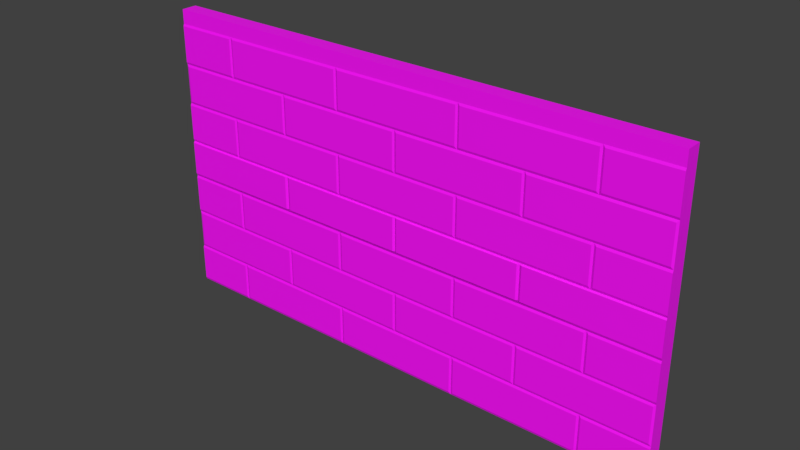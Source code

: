 # Source: Wall.blend  (saved by Blender 2.80.74; exported with 4.5.12 LTS)
import bpy
from mathutils import Matrix  # noqa: F401  (used for matrix-valued properties, if any)

bpy.ops.wm.read_factory_settings(use_empty=True)
scene = bpy.context.scene
scene.name = 'Scene'

# ---- images (referenced by path relative to the original .blend; pixels are not part of the script)
import os
ASSET_DIR = os.environ.get("B2B_ASSET_DIR", "")  # directory of the original .blend (textures are referenced by path, not embedded)
HERE = os.path.dirname(os.path.abspath(__file__))  # packed textures are extracted next to this script under _unpacked/

def load_image(name, relpath, width, height, colorspace="sRGB"):
    """Load a texture the original file referenced (path relative to the .blend, or extracted next to this script)."""
    p = next((c for c in (os.path.join(HERE, relpath), os.path.join(ASSET_DIR, relpath)) if relpath and os.path.exists(c)), "")
    if p:
        img = bpy.data.images.load(p, check_existing=True)
        img.name = name
    else:  # same state as the original file: an image datablock whose file is absent (Cycles renders it pink)
        img = bpy.data.images.new(name, width, height)
        img.source = "FILE"
        img.filepath = "//" + (relpath or name)
    img.colorspace_settings.name = colorspace
    return img
img_file1 = load_image('file1', 'PolygonHeist_Texture.psd', 1024, 1024, 'sRGB')

# ---- materials (node trees are filled in below, after node groups)
mat_lambert24 = bpy.data.materials.new('lambert24')
mat_lambert24.use_transparent_shadow = False
mat_lambert24.diffuse_color = (1.0, 1.0, 1.0, 1.0)
mat_lambert24.roughness = 0.5528

# ---- material node trees
mat_lambert24.use_nodes = True; mat_lambert24.node_tree.nodes.clear()
_N = mat_lambert24.node_tree.nodes; _L = mat_lambert24.node_tree.links
n0 = _N.new('ShaderNodeOutputMaterial'); n0.name = 'Material Output'; n0.location = (300, 300)
n1 = _N.new('ShaderNodeBsdfPrincipled'); n1.name = 'Principled BSDF'; n1.location = (10, 300)
n1.distribution = 'GGX'
n1.subsurface_method = 'BURLEY'
n1.inputs[2].default_value = 0.5528
n1.inputs[3].default_value = 1.45
n1.inputs[27].default_value = (0.0, 0.0, 0.0, 1.0)
n1.inputs[28].default_value = 1.0
n2 = _N.new('ShaderNodeNormalMap'); n2.name = 'Normal Map'; n2.location = (-300, -300)
n2.label = 'Normal/Map'
n2.inputs[0].default_value = 0.35
n3 = _N.new('ShaderNodeTexImage'); n3.name = 'Image Texture'; n3.location = (-300, 600)
n3.image = img_file1
_L.new(n1.outputs[0], n0.inputs[0])
_L.new(n2.outputs[0], n1.inputs[5])
_L.new(n3.outputs[0], n1.inputs[0])
n0.is_active_output = True

# ---- world
world_world = bpy.data.worlds.new('World'); scene.world = world_world
world_world.color = (0.05088, 0.05088, 0.05088)
world_world.use_sun_shadow = False
world_world.sun_shadow_jitter_overblur = 0.0

# ---- meshes
me_mesh = bpy.data.meshes.new('Mesh')
me_mesh.from_pydata([(0.7207, 1.584, 3.124), (825.7, 1.584, 3.124), (825.7, 65.01, 3.124), (0.7207, 65.01, 3.124), (413.2, 65.01, 3.124), (413.2, 1.584, 3.124), (207.0, 65.01, 3.124), (207.0, 1.584, 3.124), (619.5, 1.584, 3.124), (619.5, 65.01, 3.124), (103.8, 65.01, 3.124), (103.8, 1.584, 3.124), (310.1, 1.584, 3.124), (310.1, 65.01, 3.124), (516.3, 65.01, 3.124), (516.3, 1.584, 3.124), (722.6, 1.584, 3.124), (722.6, 65.01, 3.124), (519.6, 61.42, 4.407), (519.6, 5.182, 4.407), (619.5, 5.182, 4.407), (619.5, 61.42, 4.407), (719.3, 5.182, 4.407), (719.3, 61.42, 4.407), (207.0, 61.42, 4.407), (207.0, 5.182, 4.407), (306.8, 5.182, 4.407), (306.8, 61.42, 4.407), (107.1, 61.42, 4.407), (107.1, 5.182, 4.407), (0.7211, 5.182, 4.407), (100.6, 5.182, 4.407), (100.6, 61.42, 4.407), (0.7211, 61.42, 4.407), (313.4, 5.182, 4.407), (313.4, 61.42, 4.407), (413.2, 5.182, 4.407), (413.2, 61.42, 4.407), (513.1, 5.182, 4.407), (513.1, 61.42, 4.407), (725.9, 5.182, 4.407), (725.9, 61.42, 4.407), (825.7, 5.182, 4.407), (825.7, 61.42, 4.407), (0.7211, 453.3, -21.63), (825.7, 453.3, -21.63), (0.7211, 177.9, -21.63), (0.7207, 128.4, 3.124), (825.7, 128.4, 3.124), (825.7, 128.7, -21.63), (0.7207, 114.5, -21.63), (825.7, 65.25, -21.63), (825.7, 191.9, 3.124), (0.7207, 191.9, 3.124), (0.7211, 340.4, -21.63), (825.7, 191.8, -21.63), (413.2, 191.9, 3.124), (413.2, 128.4, 3.124), (207.0, 191.9, 3.124), (207.0, 128.4, 3.124), (619.5, 128.4, 3.124), (619.5, 191.9, 3.124), (103.8, 191.9, 3.124), (103.8, 128.4, 3.124), (310.1, 128.4, 3.124), (310.1, 191.9, 3.124), (516.3, 191.9, 3.124), (516.3, 128.4, 3.124), (722.6, 128.4, 3.124), (722.6, 191.9, 3.124), (519.6, 188.3, 4.407), (519.6, 132.0, 4.407), (619.5, 132.0, 4.407), (619.5, 188.3, 4.407), (719.3, 132.0, 4.407), (719.3, 188.3, 4.407), (207.0, 188.3, 4.407), (207.0, 132.0, 4.407), (306.8, 132.0, 4.407), (306.8, 188.3, 4.407), (107.1, 188.3, 4.407), (107.1, 132.0, 4.407), (0.7211, 132.0, 4.407), (100.6, 132.0, 4.407), (100.6, 188.3, 4.407), (0.7211, 188.3, 4.407), (313.4, 132.0, 4.407), (313.4, 188.3, 4.407), (413.2, 132.0, 4.407), (413.2, 188.3, 4.407), (513.1, 132.0, 4.407), (513.1, 188.3, 4.407), (725.9, 132.0, 4.407), (725.9, 188.3, 4.407), (825.7, 132.0, 4.407), (825.7, 188.3, 4.407), (416.5, 124.8, 4.407), (416.5, 68.61, 4.407), (616.2, 68.61, 4.407), (616.2, 124.8, 4.407), (4.007, 124.8, 4.407), (4.007, 68.61, 4.407), (203.7, 68.61, 4.407), (203.7, 124.8, 4.407), (210.3, 124.8, 4.407), (210.3, 68.61, 4.407), (409.9, 68.61, 4.407), (409.9, 124.8, 4.407), (622.8, 68.61, 4.407), (622.8, 124.8, 4.407), (822.4, 68.61, 4.407), (822.4, 124.8, 4.407), (413.2, 464.1, -21.63), (413.2, 464.1, 3.124), (825.7, 464.1, 3.124), (825.7, 464.1, -21.63), (0.7211, 464.1, -21.63), (0.7207, 464.1, 3.124), (0.7207, 1.584, -21.63), (825.7, 1.584, -21.63), (103.8, 1.584, -21.63), (413.2, 1.584, -21.63), (516.3, 1.584, -21.63), (207.0, 1.584, -21.63), (310.1, 1.584, -21.63), (619.5, 1.584, -21.63), (722.6, 1.584, -21.63), (825.7, 196.2, 4.992), (0.7207, 196.2, 4.992), (825.7, 251.4, 3.124), (0.7207, 251.4, 3.124), (825.7, 248.9, 4.992), (0.7207, 248.9, 4.992), (203.2, 196.2, 4.992), (207.2, 196.2, 3.114), (211.1, 196.2, 4.992), (410.5, 196.2, 4.992), (413.8, 196.2, 3.114), (417.2, 196.2, 4.992), (616.2, 196.2, 4.992), (619.8, 196.2, 3.114), (623.5, 196.2, 4.992), (718.9, 196.2, 4.992), (722.6, 196.2, 4.992), (726.3, 196.2, 4.992), (203.2, 248.9, 4.992), (207.2, 248.9, 3.114), (211.1, 248.9, 4.992), (410.5, 248.9, 4.992), (413.8, 248.9, 3.114), (417.2, 248.9, 4.992), (616.2, 248.9, 4.992), (619.8, 248.9, 3.114), (623.5, 248.9, 4.992), (718.9, 248.9, 4.992), (722.6, 248.9, 4.992), (726.3, 248.9, 4.992), (825.7, 314.9, 3.124), (0.7207, 314.9, 3.124), (413.2, 314.9, 3.124), (413.2, 251.5, 3.124), (207.0, 314.9, 3.124), (207.0, 251.5, 3.124), (619.5, 251.5, 3.124), (619.5, 314.9, 3.124), (103.8, 314.9, 3.124), (103.8, 251.5, 3.124), (310.1, 251.5, 3.124), (310.1, 314.9, 3.124), (516.3, 314.9, 3.124), (516.3, 251.5, 3.124), (722.6, 251.5, 3.124), (722.6, 314.9, 3.124), (519.6, 311.3, 4.407), (519.6, 255.1, 4.407), (619.5, 255.1, 4.407), (619.5, 311.3, 4.407), (719.3, 255.1, 4.407), (719.3, 311.3, 4.407), (207.0, 311.3, 4.407), (207.0, 255.1, 4.407), (306.8, 255.1, 4.407), (306.8, 311.3, 4.407), (107.1, 311.3, 4.407), (107.1, 255.1, 4.407), (0.7211, 255.1, 4.407), (100.6, 255.1, 4.407), (100.6, 311.3, 4.407), (0.7211, 311.3, 4.407), (313.4, 255.1, 4.407), (313.4, 311.3, 4.407), (413.2, 255.1, 4.407), (413.2, 311.3, 4.407), (513.1, 255.1, 4.407), (513.1, 311.3, 4.407), (725.9, 255.1, 4.407), (725.9, 311.3, 4.407), (825.7, 255.1, 4.407), (825.7, 311.3, 4.407), (0.7207, 378.3, 3.124), (825.7, 378.3, 3.124), (825.7, 441.8, 3.124), (0.7207, 441.8, 3.124), (413.2, 441.8, 3.124), (413.2, 378.3, 3.124), (207.0, 441.8, 3.124), (207.0, 378.3, 3.124), (619.5, 378.3, 3.124), (619.5, 441.8, 3.124), (103.8, 441.8, 3.124), (103.8, 378.3, 3.124), (310.1, 378.3, 3.124), (310.1, 441.8, 3.124), (516.3, 441.8, 3.124), (516.3, 378.3, 3.124), (722.6, 378.3, 3.124), (722.6, 441.8, 3.124), (519.6, 438.2, 4.407), (519.6, 381.9, 4.407), (619.5, 381.9, 4.407), (619.5, 438.2, 4.407), (719.3, 381.9, 4.407), (719.3, 438.2, 4.407), (207.0, 438.2, 4.407), (207.0, 381.9, 4.407), (306.8, 381.9, 4.407), (306.8, 438.2, 4.407), (107.1, 438.2, 4.407), (107.1, 381.9, 4.407), (0.7211, 381.9, 4.407), (100.6, 381.9, 4.407), (100.6, 438.2, 4.407), (0.7211, 438.2, 4.407), (313.4, 381.9, 4.407), (313.4, 438.2, 4.407), (413.2, 381.9, 4.407), (413.2, 438.2, 4.407), (513.1, 381.9, 4.407), (513.1, 438.2, 4.407), (725.9, 381.9, 4.407), (725.9, 438.2, 4.407), (825.7, 381.9, 4.407), (825.7, 438.2, 4.407), (416.5, 374.7, 4.407), (416.5, 318.5, 4.407), (616.2, 318.5, 4.407), (616.2, 374.7, 4.407), (4.007, 374.7, 4.407), (4.007, 318.5, 4.407), (203.7, 318.5, 4.407), (203.7, 374.7, 4.407), (210.3, 374.7, 4.407), (210.3, 318.5, 4.407), (409.9, 318.5, 4.407), (409.9, 374.7, 4.407), (622.8, 318.5, 4.407), (622.8, 374.7, 4.407), (822.4, 318.5, 4.407), (822.4, 374.7, 4.407)], [(52, 129)], [(18, 19, 20, 21), (24, 25, 26, 27), (28, 29, 25, 24), (21, 20, 22, 23), (30, 31, 32, 33), (35, 34, 36, 37), (37, 36, 38, 39), (41, 40, 42, 43), (14, 15, 19, 18), (15, 8, 20, 19), (9, 14, 18, 21), (8, 16, 22, 20), (16, 17, 23, 22), (17, 9, 21, 23), (7, 12, 26, 25), (12, 13, 27, 26), (13, 6, 24, 27), (10, 11, 29, 28), (11, 7, 25, 29), (6, 10, 28, 24), (0, 11, 31, 30), (11, 10, 32, 31), (10, 3, 33, 32), (3, 0, 30, 33), (13, 12, 34, 35), (12, 5, 36, 34), (4, 13, 35, 37), (5, 15, 38, 36), (15, 14, 39, 38), (14, 4, 37, 39), (17, 16, 40, 41), (16, 1, 42, 40), (1, 2, 43, 42), (2, 17, 41, 43), (70, 71, 72, 73), (112, 113, 114, 115), (96, 97, 98, 99), (46, 54, 44, 116, 112, 115, 45, 55, 49, 51, 119, 126, 125, 122, 121, 124, 123, 120, 118, 50), (116, 117, 113, 112), (76, 77, 78, 79), (104, 105, 106, 107), (80, 81, 77, 76), (100, 101, 102, 103), (109, 108, 110, 111), (73, 72, 74, 75), (82, 83, 84, 85), (87, 86, 88, 89), (89, 88, 90, 91), (93, 92, 94, 95), (1, 119, 51, 49, 55, 45, 115, 114, 129, 131, 127, 52, 48, 2), (66, 67, 71, 70), (67, 60, 72, 71), (61, 66, 70, 73), (60, 68, 74, 72), (68, 69, 75, 74), (69, 61, 73, 75), (59, 64, 78, 77), (64, 65, 79, 78), (65, 58, 76, 79), (62, 63, 81, 80), (63, 59, 77, 81), (58, 62, 80, 76), (47, 63, 83, 82), (63, 62, 84, 83), (62, 53, 85, 84), (53, 47, 82, 85), (65, 64, 86, 87), (64, 57, 88, 86), (56, 65, 87, 89), (57, 67, 90, 88), (67, 66, 91, 90), (66, 56, 89, 91), (69, 68, 92, 93), (68, 48, 94, 92), (48, 52, 95, 94), (52, 69, 93, 95), (4, 9, 98, 97), (9, 60, 99, 98), (60, 67, 96, 99), (57, 4, 97, 96), (67, 57, 96), (3, 6, 102, 101), (6, 59, 103, 102), (59, 63, 100, 103), (63, 47, 100), (47, 3, 101, 100), (59, 6, 105, 104), (6, 4, 106, 105), (64, 59, 104, 107), (4, 57, 107, 106), (57, 64, 107), (60, 9, 108, 109), (9, 2, 110, 108), (68, 60, 109, 111), (2, 48, 111, 110), (48, 68, 111), (11, 0, 118, 120), (15, 5, 121, 122), (12, 7, 123, 124), (16, 8, 125, 126), (7, 11, 120, 123), (5, 12, 124, 121), (8, 15, 122, 125), (1, 16, 126, 119), (127, 144, 143, 142, 141, 140, 139, 138, 137, 136, 135, 134, 133, 128, 53, 62, 58, 65, 56, 66, 61, 69, 52), (145, 132, 128, 133), (129, 130, 132, 145, 146, 147, 148, 149, 150, 151, 152, 153, 154, 155, 156, 131), (53, 128, 132, 130), (131, 156, 144, 127), (156, 155, 143, 144), (155, 154, 142, 143), (154, 153, 141, 142), (153, 152, 140, 141), (152, 151, 139, 140), (151, 150, 138, 139), (150, 149, 137, 138), (149, 148, 136, 137), (148, 147, 135, 136), (147, 146, 134, 135), (146, 145, 133, 134), (137, 134, 140), (173, 174, 175, 176), (179, 180, 181, 182), (183, 184, 180, 179), (176, 175, 177, 178), (185, 186, 187, 188), (190, 189, 191, 192), (192, 191, 193, 194), (196, 195, 197, 198), (169, 170, 174, 173), (170, 163, 175, 174), (164, 169, 173, 176), (163, 171, 177, 175), (171, 172, 178, 177), (172, 164, 176, 178), (162, 167, 181, 180), (167, 168, 182, 181), (168, 161, 179, 182), (165, 166, 184, 183), (166, 162, 180, 184), (161, 165, 183, 179), (130, 166, 186, 185), (166, 165, 187, 186), (165, 158, 188, 187), (158, 130, 185, 188), (168, 167, 189, 190), (167, 160, 191, 189), (159, 168, 190, 192), (160, 170, 193, 191), (170, 169, 194, 193), (169, 159, 192, 194), (172, 171, 195, 196), (171, 129, 197, 195), (129, 157, 198, 197), (157, 172, 196, 198), (217, 218, 219, 220), (243, 244, 245, 246), (223, 224, 225, 226), (251, 252, 253, 254), (227, 228, 224, 223), (247, 248, 249, 250), (256, 255, 257, 258), (220, 219, 221, 222), (229, 230, 231, 232), (234, 233, 235, 236), (236, 235, 237, 238), (240, 239, 241, 242), (213, 214, 218, 217), (214, 207, 219, 218), (208, 213, 217, 220), (207, 215, 221, 219), (215, 216, 222, 221), (216, 208, 220, 222), (206, 211, 225, 224), (211, 212, 226, 225), (212, 205, 223, 226), (209, 210, 228, 227), (210, 206, 224, 228), (205, 209, 227, 223), (199, 210, 230, 229), (210, 209, 231, 230), (209, 202, 232, 231), (202, 199, 229, 232), (212, 211, 233, 234), (211, 204, 235, 233), (203, 212, 234, 236), (204, 214, 237, 235), (214, 213, 238, 237), (213, 203, 236, 238), (216, 215, 239, 240), (215, 200, 241, 239), (200, 201, 242, 241), (201, 216, 240, 242), (159, 164, 245, 244), (164, 207, 246, 245), (207, 214, 243, 246), (204, 159, 244, 243), (214, 204, 243), (158, 161, 249, 248), (161, 206, 250, 249), (206, 210, 247, 250), (210, 199, 247), (199, 158, 248, 247), (206, 161, 252, 251), (161, 159, 253, 252), (211, 206, 251, 254), (159, 204, 254, 253), (204, 211, 254), (207, 164, 255, 256), (164, 157, 257, 255), (215, 207, 256, 258), (157, 200, 258, 257), (200, 215, 258), (0, 3, 47, 53, 130, 158, 199, 202, 117, 116, 44, 54, 46, 50, 118), (114, 113, 117, 202, 209, 205, 212, 203, 213, 208, 216, 201, 129)])
_k = set([(0, 3), (0, 11), (0, 30), (0, 118), (1, 2), (1, 16), (1, 42), (1, 119), (2, 9), (2, 17), (2, 43), (2, 48), (2, 110), (3, 6), (3, 10), (3, 33), (3, 47), (3, 101), (4, 6), (4, 9), (4, 13), (4, 14), (4, 37), (4, 57), (4, 97), (4, 106), (5, 12), (5, 15), (5, 36), (5, 121), (6, 10), (6, 13), (6, 24), (6, 59), (6, 102), (6, 105), (7, 11), (7, 12), (7, 25), (7, 123), (8, 15), (8, 16), (8, 20), (8, 125), (9, 14), (9, 17), (9, 21), (9, 60), (9, 98), (9, 108), (10, 11), (10, 28), (10, 32), (11, 29), (11, 31), (11, 120), (12, 13), (12, 26), (12, 34), (12, 124), (13, 27), (13, 35), (14, 15), (14, 18), (14, 39), (15, 19), (15, 38), (15, 122), (16, 17), (16, 22), (16, 40), (16, 126), (17, 23), (17, 41), (18, 19), (18, 21), (19, 20), (20, 21), (20, 22), (21, 23), (22, 23), (24, 25), (24, 27), (24, 28), (25, 26), (25, 29), (26, 27), (28, 29), (30, 31), (30, 33), (31, 32), (32, 33), (34, 35), (34, 36), (35, 37), (36, 37), (36, 38), (37, 39), (38, 39), (40, 41), (40, 42), (41, 43), (42, 43), (44, 54), (44, 116), (45, 55), (45, 115), (46, 50), (46, 54), (47, 53), (47, 63), (47, 82), (47, 100), (48, 52), (48, 68), (48, 94), (48, 111), (49, 51), (49, 55), (50, 118), (51, 119), (52, 69), (52, 95), (52, 127), (53, 62), (53, 85), (53, 128), (56, 65), (56, 66), (56, 89), (57, 64), (57, 67), (57, 88), (57, 96), (57, 107), (58, 62), (58, 65), (58, 76), (59, 63), (59, 64), (59, 77), (59, 103), (59, 104), (60, 67), (60, 68), (60, 72), (60, 99), (60, 109), (61, 66), (61, 69), (61, 73), (62, 63), (62, 80), (62, 84), (63, 81), (63, 83), (63, 100), (64, 65), (64, 78), (64, 86), (64, 107), (65, 79), (65, 87), (66, 67), (66, 70), (66, 91), (67, 71), (67, 90), (67, 96), (68, 69), (68, 74), (68, 92), (68, 111), (69, 75), (69, 93), (70, 71), (70, 73), (71, 72), (72, 73), (72, 74), (73, 75), (74, 75), (76, 77), (76, 79), (76, 80), (77, 78), (77, 81), (78, 79), (80, 81), (82, 83), (82, 85), (83, 84), (84, 85), (86, 87), (86, 88), (87, 89), (88, 89), (88, 90), (89, 91), (90, 91), (92, 93), (92, 94), (93, 95), (94, 95), (96, 97), (96, 99), (97, 98), (98, 99), (100, 101), (100, 103), (101, 102), (102, 103), (104, 105), (104, 107), (105, 106), (106, 107), (108, 109), (108, 110), (109, 111), (110, 111), (112, 113), (112, 115), (112, 116), (113, 114), (113, 117), (114, 115), (114, 129), (116, 117), (118, 120), (119, 126), (120, 123), (121, 122), (121, 124), (122, 125), (123, 124), (125, 126), (127, 131), (127, 144), (128, 132), (128, 133), (129, 130), (129, 131), (129, 157), (129, 171), (129, 197), (130, 132), (130, 158), (130, 166), (130, 185), (131, 156), (132, 145), (133, 134), (133, 145), (134, 135), (134, 137), (134, 140), (134, 146), (135, 136), (135, 147), (136, 137), (136, 148), (137, 138), (137, 140), (137, 149), (138, 139), (138, 150), (139, 140), (139, 151), (140, 141), (140, 152), (141, 142), (141, 153), (142, 143), (142, 154), (143, 144), (143, 155), (144, 156), (145, 146), (146, 147), (147, 148), (148, 149), (149, 150), (150, 151), (151, 152), (152, 153), (153, 154), (154, 155), (155, 156), (157, 164), (157, 172), (157, 198), (157, 200), (157, 257), (158, 161), (158, 165), (158, 188), (158, 199), (158, 248), (159, 161), (159, 164), (159, 168), (159, 169), (159, 192), (159, 204), (159, 244), (159, 253), (160, 167), (160, 170), (160, 191), (161, 165), (161, 168), (161, 179), (161, 206), (161, 249), (161, 252), (162, 166), (162, 167), (162, 180), (163, 170), (163, 171), (163, 175), (164, 169), (164, 172), (164, 176), (164, 207), (164, 245), (164, 255), (165, 166), (165, 183), (165, 187), (166, 184), (166, 186), (167, 168), (167, 181), (167, 189), (168, 182), (168, 190), (169, 170), (169, 173), (169, 194), (170, 174), (170, 193), (171, 172), (171, 177), (171, 195), (172, 178), (172, 196), (173, 174), (173, 176), (174, 175), (175, 176), (175, 177), (176, 178), (177, 178), (179, 180), (179, 182), (179, 183), (180, 181), (180, 184), (181, 182), (183, 184), (185, 186), (185, 188), (186, 187), (187, 188), (189, 190), (189, 191), (190, 192), (191, 192), (191, 193), (192, 194), (193, 194), (195, 196), (195, 197), (196, 198), (197, 198), (199, 202), (199, 210), (199, 229), (199, 247), (200, 201), (200, 215), (200, 241), (200, 258), (201, 216), (201, 242), (202, 209), (202, 232), (203, 212), (203, 213), (203, 236), (204, 211), (204, 214), (204, 235), (204, 243), (204, 254), (205, 209), (205, 212), (205, 223), (206, 210), (206, 211), (206, 224), (206, 250), (206, 251), (207, 214), (207, 215), (207, 219), (207, 246), (207, 256), (208, 213), (208, 216), (208, 220), (209, 210), (209, 227), (209, 231), (210, 228), (210, 230), (210, 247), (211, 212), (211, 225), (211, 233), (211, 254), (212, 226), (212, 234), (213, 214), (213, 217), (213, 238), (214, 218), (214, 237), (214, 243), (215, 216), (215, 221), (215, 239), (215, 258), (216, 222), (216, 240), (217, 218), (217, 220), (218, 219), (219, 220), (219, 221), (220, 222), (221, 222), (223, 224), (223, 226), (223, 227), (224, 225), (224, 228), (225, 226), (227, 228), (229, 230), (229, 232), (230, 231), (231, 232), (233, 234), (233, 235), (234, 236), (235, 236), (235, 237), (236, 238), (237, 238), (239, 240), (239, 241), (240, 242), (241, 242), (243, 244), (243, 246), (244, 245), (245, 246), (247, 248), (247, 250), (248, 249), (249, 250), (251, 252), (251, 254), (252, 253), (253, 254), (255, 256), (255, 257), (256, 258), (257, 258)])
me_mesh.attributes.new('sharp_edge', 'BOOLEAN', 'EDGE').data.foreach_set('value', [ (min(e.vertices), max(e.vertices)) in _k for e in me_mesh.edges])
_uv = me_mesh.uv_layers.new(name='map1')
_uv.uv.foreach_set('vector', [0.4682, 0.7604, 0.5117, 0.7606, 0.5125, 0.8387, 0.4674, 0.8388, 0.4674, 0.5149, 0.5125, 0.5148, 0.5117, 0.5931, 0.4682, 0.593, 0.4682, 0.4366, 0.5117, 0.4367, 0.5125, 0.5148, 0.4674, 0.5149, 0.4674, 0.8388, 0.5125, 0.8387, 0.5117, 0.917, 0.4682, 0.9169, 0.5094, 0.3585, 0.5117, 0.4312, 0.4682, 0.4311, 0.4708, 0.3589, 0.4682, 0.5985, 0.5117, 0.5986, 0.5125, 0.6767, 0.4674, 0.6768, 0.4674, 0.6768, 0.5125, 0.6767, 0.5117, 0.755, 0.4682, 0.755, 0.4682, 0.9223, 0.5117, 0.9225, 0.509, 0.9952, 0.4705, 0.9946, 0.4652, 0.7577, 0.5146, 0.7578, 0.5117, 0.7606, 0.4682, 0.7604, 0.5146, 0.7578, 0.5155, 0.8387, 0.5125, 0.8387, 0.5117, 0.7606, 0.4644, 0.8388, 0.4652, 0.7577, 0.4682, 0.7604, 0.4674, 0.8388, 0.5155, 0.8387, 0.5146, 0.9197, 0.5117, 0.917, 0.5125, 0.8387, 0.5146, 0.9197, 0.4653, 0.9196, 0.4682, 0.9169, 0.5117, 0.917, 0.4653, 0.9196, 0.4644, 0.8388, 0.4674, 0.8388, 0.4682, 0.9169, 0.5155, 0.5148, 0.5146, 0.5959, 0.5117, 0.5931, 0.5125, 0.5148, 0.5146, 0.5959, 0.4652, 0.5957, 0.4682, 0.593, 0.5117, 0.5931, 0.4652, 0.5957, 0.4644, 0.5149, 0.4674, 0.5149, 0.4682, 0.593, 0.4653, 0.4338, 0.5146, 0.4339, 0.5117, 0.4367, 0.4682, 0.4366, 0.5146, 0.4339, 0.5155, 0.5148, 0.5125, 0.5148, 0.5117, 0.4367, 0.4644, 0.5149, 0.4653, 0.4338, 0.4682, 0.4366, 0.4674, 0.5149, 0.5122, 0.3575, 0.5146, 0.4339, 0.5117, 0.4312, 0.5094, 0.3585, 0.5146, 0.4339, 0.4653, 0.4338, 0.4682, 0.4311, 0.5117, 0.4312, 0.4653, 0.4338, 0.4681, 0.3581, 0.4708, 0.3589, 0.4682, 0.4311, 0.4681, 0.3581, 0.5122, 0.3575, 0.5094, 0.3585, 0.4708, 0.3589, 0.4652, 0.5957, 0.5146, 0.5959, 0.5117, 0.5986, 0.4682, 0.5985, 0.5146, 0.5959, 0.5155, 0.6767, 0.5125, 0.6767, 0.5117, 0.5986, 0.4644, 0.6768, 0.4652, 0.5957, 0.4682, 0.5985, 0.4674, 0.6768, 0.5155, 0.6767, 0.5146, 0.7578, 0.5117, 0.755, 0.5125, 0.6767, 0.5146, 0.7578, 0.4652, 0.7577, 0.4682, 0.755, 0.5117, 0.755, 0.4652, 0.7577, 0.4644, 0.6768, 0.4674, 0.6768, 0.4682, 0.755, 0.4653, 0.9196, 0.5146, 0.9197, 0.5117, 0.9225, 0.4682, 0.9223, 0.5146, 0.9197, 0.5118, 0.9962, 0.509, 0.9952, 0.5117, 0.9225, 0.5118, 0.9962, 0.4677, 0.9954, 0.4705, 0.9946, 0.509, 0.9952, 0.4677, 0.9954, 0.4653, 0.9196, 0.4682, 0.9223, 0.4705, 0.9946, 0.2432, 0.3855, 0.2864, 0.3915, 0.2761, 0.4685, 0.2325, 0.4611, 0.6023, 0.6758, 0.6214, 0.6758, 0.6214, 0.9941, 0.6023, 0.9941, 0.3029, 0.3129, 0.3465, 0.3177, 0.3252, 0.4741, 0.2823, 0.4668, 0.9998, 0.1363, 0.9998, 0.2616, 0.9998, 0.3488, 0.9998, 0.3571, 0.6815, 0.3571, 0.3632, 0.3571, 0.3632, 0.3488, 0.3632, 0.147, 0.3632, 0.09828, 0.3632, 0.04933, 0.3632, 0.0002056, 0.4428, 0.0002056, 0.5223, 0.0002056, 0.6019, 0.0002055, 0.6815, 0.0002055, 0.7611, 0.0002055, 0.8406, 0.0002055, 0.9202, 0.0002055, 0.9998, 0.0002055, 0.9998, 0.08735, 0.6023, 0.3575, 0.6214, 0.3575, 0.6214, 0.6758, 0.6023, 0.6758, 0.2687, 0.1492, 0.3109, 0.1518, 0.3044, 0.2275, 0.2619, 0.2236, 0.3165, 0.1547, 0.3587, 0.1568, 0.3471, 0.3122, 0.3035, 0.3075, 0.2712, 0.0761, 0.3118, 0.07717, 0.3109, 0.1518, 0.2687, 0.1492, 0.3182, 0.00301, 0.3599, 0.00343, 0.359, 0.1515, 0.3167, 0.1494, 0.2814, 0.4722, 0.3244, 0.4795, 0.2933, 0.6302, 0.2508, 0.6214, 0.2325, 0.4611, 0.2761, 0.4685, 0.2606, 0.5446, 0.2199, 0.5368, 0.3127, 0.001292, 0.312, 0.07214, 0.2713, 0.071, 0.2737, 0.001149, 0.2615, 0.2289, 0.304, 0.2327, 0.2974, 0.3095, 0.2546, 0.3048, 0.2546, 0.3048, 0.2974, 0.3095, 0.2871, 0.3861, 0.244, 0.3801, 0.2189, 0.5419, 0.2596, 0.5497, 0.2448, 0.6219, 0.2045, 0.6131, 0.7727, 0.7853, 0.7514, 0.7865, 0.7483, 0.7317, 0.7452, 0.6771, 0.7421, 0.6228, 0.7522, 0.4251, 0.7526, 0.417, 0.7713, 0.4179, 0.7631, 0.5787, 0.7641, 0.5809, 0.7641, 0.6179, 0.7634, 0.6216, 0.7665, 0.6761, 0.7696, 0.7307, 0.2407, 0.3824, 0.2896, 0.3892, 0.2864, 0.3915, 0.2432, 0.3855, 0.2896, 0.3892, 0.279, 0.469, 0.2761, 0.4685, 0.2864, 0.3915, 0.2296, 0.4607, 0.2407, 0.3824, 0.2432, 0.3855, 0.2325, 0.4611, 0.279, 0.469, 0.2629, 0.5477, 0.2606, 0.5446, 0.2761, 0.4685, 0.2629, 0.5477, 0.2167, 0.5388, 0.2199, 0.5368, 0.2606, 0.5446, 0.2167, 0.5388, 0.2296, 0.4607, 0.2325, 0.4611, 0.2199, 0.5368, 0.3138, 0.1519, 0.3071, 0.2303, 0.3044, 0.2275, 0.3109, 0.1518, 0.3071, 0.2303, 0.2589, 0.226, 0.2619, 0.2236, 0.3044, 0.2275, 0.2589, 0.226, 0.2658, 0.149, 0.2687, 0.1492, 0.2619, 0.2236, 0.2685, 0.07347, 0.3146, 0.07472, 0.3118, 0.07717, 0.2712, 0.0761, 0.3146, 0.07472, 0.3138, 0.1519, 0.3109, 0.1518, 0.3118, 0.07717, 0.2658, 0.149, 0.2685, 0.07347, 0.2712, 0.0761, 0.2687, 0.1492, 0.3155, 0.0004096, 0.3146, 0.07472, 0.312, 0.07214, 0.3127, 0.001292, 0.3146, 0.07472, 0.2685, 0.07347, 0.2713, 0.071, 0.312, 0.07214, 0.2685, 0.07347, 0.2709, 0.0002055, 0.2737, 0.001149, 0.2713, 0.071, 0.2709, 0.0002055, 0.3155, 0.0004096, 0.3127, 0.001292, 0.2737, 0.001149, 0.2589, 0.226, 0.3071, 0.2303, 0.304, 0.2327, 0.2615, 0.2289, 0.3071, 0.2303, 0.3003, 0.3099, 0.2974, 0.3095, 0.304, 0.2327, 0.2517, 0.3045, 0.2589, 0.226, 0.2615, 0.2289, 0.2546, 0.3048, 0.3003, 0.3099, 0.2896, 0.3892, 0.2871, 0.3861, 0.2974, 0.3095, 0.2896, 0.3892, 0.2407, 0.3824, 0.244, 0.3801, 0.2871, 0.3861, 0.2407, 0.3824, 0.2517, 0.3045, 0.2546, 0.3048, 0.244, 0.3801, 0.2167, 0.5388, 0.2629, 0.5477, 0.2596, 0.5497, 0.2189, 0.5419, 0.2629, 0.5477, 0.2474, 0.6235, 0.2448, 0.6219, 0.2596, 0.5497, 0.2474, 0.6235, 0.2015, 0.6135, 0.2045, 0.6131, 0.2448, 0.6219, 0.2015, 0.6135, 0.2167, 0.5388, 0.2189, 0.5419, 0.2045, 0.6131, 0.3499, 0.3153, 0.3278, 0.4773, 0.3252, 0.4741, 0.3465, 0.3177, 0.3278, 0.4773, 0.279, 0.469, 0.2823, 0.4668, 0.3252, 0.4741, 0.279, 0.469, 0.2896, 0.3892, 0.3029, 0.3129, 0.2823, 0.4668, 0.3003, 0.3099, 0.3499, 0.3153, 0.3465, 0.3177, 0.3029, 0.3129, 0.2896, 0.3892, 0.3003, 0.3099, 0.3029, 0.3129, 0.3628, 0.0008127, 0.3619, 0.1543, 0.359, 0.1515, 0.3599, 0.00343, 0.3619, 0.1543, 0.3138, 0.1519, 0.3167, 0.1494, 0.359, 0.1515, 0.3138, 0.1519, 0.3146, 0.07472, 0.3182, 0.00301, 0.3167, 0.1494, 0.3146, 0.07472, 0.3155, 0.0004096, 0.3182, 0.00301, 0.3155, 0.0004096, 0.3628, 0.0008127, 0.3599, 0.00343, 0.3182, 0.00301, 0.3138, 0.1519, 0.3619, 0.1543, 0.3587, 0.1568, 0.3165, 0.1547, 0.3619, 0.1543, 0.3499, 0.3153, 0.3471, 0.3122, 0.3587, 0.1568, 0.3071, 0.2303, 0.3138, 0.1519, 0.3165, 0.1547, 0.3035, 0.3075, 0.3499, 0.3153, 0.3003, 0.3099, 0.3035, 0.3075, 0.3471, 0.3122, 0.3003, 0.3099, 0.3071, 0.2303, 0.3035, 0.3075, 0.279, 0.469, 0.3278, 0.4773, 0.3244, 0.4795, 0.2814, 0.4722, 0.3278, 0.4773, 0.2957, 0.6335, 0.2933, 0.6302, 0.3244, 0.4795, 0.2629, 0.5477, 0.279, 0.469, 0.2814, 0.4722, 0.2508, 0.6214, 0.2957, 0.6335, 0.2474, 0.6235, 0.2508, 0.6214, 0.2933, 0.6302, 0.2474, 0.6235, 0.2629, 0.5477, 0.2508, 0.6214, 0.6409, 0.9145, 0.6409, 0.9941, 0.6218, 0.9941, 0.6218, 0.9145, 0.6409, 0.5962, 0.6409, 0.6758, 0.6218, 0.6758, 0.6218, 0.5962, 0.6409, 0.7554, 0.6409, 0.835, 0.6218, 0.835, 0.6218, 0.7554, 0.6409, 0.4371, 0.6409, 0.5166, 0.6218, 0.5166, 0.6218, 0.4371, 0.6409, 0.835, 0.6409, 0.9145, 0.6218, 0.9145, 0.6218, 0.835, 0.6409, 0.6758, 0.6409, 0.7554, 0.6218, 0.7554, 0.6218, 0.6758, 0.6409, 0.5166, 0.6409, 0.5962, 0.6218, 0.5962, 0.6218, 0.5166, 0.6409, 0.3575, 0.6409, 0.4371, 0.6218, 0.4371, 0.6218, 0.3575, 0.1981, 0.612, 0.2126, 0.541, 0.213, 0.5382, 0.2135, 0.5354, 0.2255, 0.4635, 0.226, 0.4604, 0.2264, 0.4571, 0.2476, 0.3076, 0.2479, 0.3046, 0.2482, 0.3013, 0.262, 0.1523, 0.2622, 0.149, 0.2624, 0.1454, 0.2676, 0.001561, 0.2709, 0.0002055, 0.2685, 0.07347, 0.2658, 0.149, 0.2589, 0.226, 0.2517, 0.3045, 0.2407, 0.3824, 0.2296, 0.4607, 0.2167, 0.5388, 0.2015, 0.6135, 0.2192, 0.1411, 0.2309, 0.002462, 0.2676, 0.001561, 0.2624, 0.1454, 0.1598, 0.6036, 0.2284, 0.001097, 0.2309, 0.002462, 0.2192, 0.1411, 0.217, 0.1451, 0.2183, 0.1495, 0.2024, 0.2952, 0.1998, 0.2989, 0.2015, 0.3033, 0.1841, 0.4503, 0.182, 0.4538, 0.1829, 0.4576, 0.1723, 0.5292, 0.1719, 0.5323, 0.1715, 0.5353, 0.1622, 0.6031, 0.2709, 0.0002055, 0.2676, 0.001561, 0.2309, 0.002462, 0.2284, 0.001097, 0.1622, 0.6031, 0.1715, 0.5353, 0.2126, 0.541, 0.1981, 0.612, 0.1715, 0.5353, 0.1719, 0.5323, 0.213, 0.5382, 0.2126, 0.541, 0.1719, 0.5323, 0.1723, 0.5292, 0.2135, 0.5354, 0.213, 0.5382, 0.1723, 0.5292, 0.1829, 0.4576, 0.2255, 0.4635, 0.2135, 0.5354, 0.1829, 0.4576, 0.182, 0.4538, 0.226, 0.4604, 0.2255, 0.4635, 0.182, 0.4538, 0.1841, 0.4503, 0.2264, 0.4571, 0.226, 0.4604, 0.1841, 0.4503, 0.2015, 0.3033, 0.2476, 0.3076, 0.2264, 0.4571, 0.2015, 0.3033, 0.1998, 0.2989, 0.2479, 0.3046, 0.2476, 0.3076, 0.1998, 0.2989, 0.2024, 0.2952, 0.2482, 0.3013, 0.2479, 0.3046, 0.2024, 0.2952, 0.2183, 0.1495, 0.262, 0.1523, 0.2482, 0.3013, 0.2183, 0.1495, 0.217, 0.1451, 0.2622, 0.149, 0.262, 0.1523, 0.217, 0.1451, 0.2192, 0.1411, 0.2624, 0.1454, 0.2622, 0.149, 0.6609, 0.5162, 0.6623, 0.3575, 0.6623, 0.6749, 0.5198, 0.7603, 0.5632, 0.7605, 0.5641, 0.8386, 0.519, 0.8387, 0.519, 0.5148, 0.5641, 0.5147, 0.5632, 0.593, 0.5198, 0.5929, 0.5198, 0.4365, 0.5633, 0.4366, 0.5641, 0.5147, 0.519, 0.5148, 0.519, 0.8387, 0.5641, 0.8386, 0.5633, 0.9169, 0.5198, 0.9168, 0.5612, 0.3584, 0.5633, 0.4312, 0.5198, 0.4311, 0.5226, 0.3588, 0.5198, 0.5984, 0.5632, 0.5986, 0.5641, 0.6767, 0.519, 0.6767, 0.519, 0.6767, 0.5641, 0.6767, 0.5632, 0.7549, 0.5198, 0.7549, 0.5198, 0.9222, 0.5633, 0.9223, 0.5608, 0.9951, 0.5223, 0.9945, 0.5168, 0.7576, 0.5662, 0.7577, 0.5632, 0.7605, 0.5198, 0.7603, 0.5662, 0.7577, 0.5671, 0.8386, 0.5641, 0.8386, 0.5632, 0.7605, 0.516, 0.8387, 0.5168, 0.7576, 0.5198, 0.7603, 0.519, 0.8387, 0.5671, 0.8386, 0.5662, 0.9196, 0.5633, 0.9169, 0.5641, 0.8386, 0.5662, 0.9196, 0.5169, 0.9195, 0.5198, 0.9168, 0.5633, 0.9169, 0.5169, 0.9195, 0.516, 0.8387, 0.519, 0.8387, 0.5198, 0.9168, 0.5671, 0.5147, 0.5662, 0.5958, 0.5632, 0.593, 0.5641, 0.5147, 0.5662, 0.5958, 0.5168, 0.5957, 0.5198, 0.5929, 0.5632, 0.593, 0.5168, 0.5957, 0.516, 0.5148, 0.519, 0.5148, 0.5198, 0.5929, 0.5169, 0.4338, 0.5662, 0.4339, 0.5633, 0.4366, 0.5198, 0.4365, 0.5662, 0.4339, 0.5671, 0.5147, 0.5641, 0.5147, 0.5633, 0.4366, 0.516, 0.5148, 0.5169, 0.4338, 0.5198, 0.4365, 0.519, 0.5148, 0.564, 0.3575, 0.5662, 0.4339, 0.5633, 0.4312, 0.5612, 0.3584, 0.5662, 0.4339, 0.5169, 0.4338, 0.5198, 0.4311, 0.5633, 0.4312, 0.5169, 0.4338, 0.5198, 0.3579, 0.5226, 0.3588, 0.5198, 0.4311, 0.5198, 0.3579, 0.564, 0.3575, 0.5612, 0.3584, 0.5226, 0.3588, 0.5168, 0.5957, 0.5662, 0.5958, 0.5632, 0.5986, 0.5198, 0.5984, 0.5662, 0.5958, 0.5671, 0.6767, 0.5641, 0.6767, 0.5632, 0.5986, 0.516, 0.6767, 0.5168, 0.5957, 0.5198, 0.5984, 0.519, 0.6767, 0.5671, 0.6767, 0.5662, 0.7577, 0.5632, 0.7549, 0.5641, 0.6767, 0.5662, 0.7577, 0.5168, 0.7576, 0.5198, 0.7549, 0.5632, 0.7549, 0.5168, 0.7576, 0.516, 0.6767, 0.519, 0.6767, 0.5198, 0.7549, 0.5169, 0.9195, 0.5662, 0.9196, 0.5633, 0.9223, 0.5198, 0.9222, 0.5662, 0.9196, 0.5637, 0.996, 0.5608, 0.9951, 0.5633, 0.9223, 0.5637, 0.996, 0.5195, 0.9954, 0.5223, 0.9945, 0.5608, 0.9951, 0.5195, 0.9954, 0.5169, 0.9195, 0.5198, 0.9222, 0.5223, 0.9945, 0.4594, 0.5947, 0.416, 0.5946, 0.416, 0.5167, 0.4609, 0.5166, 0.4101, 0.6751, 0.3662, 0.6751, 0.3662, 0.5194, 0.41, 0.5195, 0.4609, 0.8386, 0.4162, 0.8387, 0.4162, 0.7609, 0.4594, 0.761, 0.4103, 0.8359, 0.3667, 0.836, 0.3662, 0.6806, 0.4101, 0.6806, 0.4598, 0.9168, 0.4165, 0.9161, 0.4162, 0.8387, 0.4609, 0.8386, 0.4112, 0.9933, 0.3683, 0.9936, 0.3668, 0.8415, 0.4102, 0.8413, 0.41, 0.514, 0.3663, 0.5139, 0.3673, 0.3606, 0.4107, 0.3609, 0.4609, 0.5166, 0.416, 0.5167, 0.4161, 0.4388, 0.4598, 0.4381, 0.4169, 0.9952, 0.4166, 0.9215, 0.4596, 0.9223, 0.455, 0.9957, 0.4594, 0.7555, 0.4162, 0.7555, 0.4161, 0.6779, 0.4605, 0.6778, 0.4605, 0.6778, 0.4161, 0.6779, 0.4161, 0.6, 0.4594, 0.6002, 0.4596, 0.4325, 0.4162, 0.4333, 0.4164, 0.359, 0.4549, 0.3585, 0.4623, 0.5975, 0.4131, 0.5973, 0.416, 0.5946, 0.4594, 0.5947, 0.4131, 0.5973, 0.413, 0.5167, 0.416, 0.5167, 0.416, 0.5946, 0.464, 0.5166, 0.4623, 0.5975, 0.4594, 0.5947, 0.4609, 0.5166, 0.413, 0.5167, 0.4133, 0.436, 0.4161, 0.4388, 0.416, 0.5167, 0.4133, 0.436, 0.4627, 0.4352, 0.4598, 0.4381, 0.4161, 0.4388, 0.4627, 0.4352, 0.464, 0.5166, 0.4609, 0.5166, 0.4598, 0.4381, 0.4132, 0.8386, 0.4132, 0.7582, 0.4162, 0.7609, 0.4162, 0.8387, 0.4132, 0.7582, 0.4623, 0.7582, 0.4594, 0.761, 0.4162, 0.7609, 0.4623, 0.7582, 0.464, 0.8386, 0.4609, 0.8386, 0.4594, 0.761, 0.4627, 0.9196, 0.4137, 0.9188, 0.4165, 0.9161, 0.4598, 0.9168, 0.4137, 0.9188, 0.4132, 0.8386, 0.4162, 0.8387, 0.4165, 0.9161, 0.464, 0.8386, 0.4627, 0.9196, 0.4598, 0.9168, 0.4609, 0.8386, 0.4141, 0.996, 0.4137, 0.9188, 0.4166, 0.9215, 0.4169, 0.9952, 0.4137, 0.9188, 0.4627, 0.9196, 0.4596, 0.9223, 0.4166, 0.9215, 0.4627, 0.9196, 0.4578, 0.9966, 0.455, 0.9957, 0.4596, 0.9223, 0.4578, 0.9966, 0.4141, 0.996, 0.4169, 0.9952, 0.455, 0.9957, 0.4623, 0.7582, 0.4132, 0.7582, 0.4162, 0.7555, 0.4594, 0.7555, 0.4132, 0.7582, 0.4131, 0.6779, 0.4161, 0.6779, 0.4162, 0.7555, 0.4635, 0.6778, 0.4623, 0.7582, 0.4594, 0.7555, 0.4605, 0.6778, 0.4131, 0.6779, 0.4131, 0.5973, 0.4161, 0.6, 0.4161, 0.6779, 0.4131, 0.5973, 0.4623, 0.5975, 0.4594, 0.6002, 0.4161, 0.6, 0.4623, 0.5975, 0.4635, 0.6778, 0.4605, 0.6778, 0.4594, 0.6002, 0.4627, 0.4352, 0.4133, 0.436, 0.4162, 0.4333, 0.4596, 0.4325, 0.4133, 0.436, 0.4136, 0.3582, 0.4164, 0.359, 0.4162, 0.4333, 0.4136, 0.3582, 0.4577, 0.3575, 0.4549, 0.3585, 0.4164, 0.359, 0.4577, 0.3575, 0.4627, 0.4352, 0.4596, 0.4325, 0.4549, 0.3585, 0.3632, 0.6779, 0.3633, 0.5166, 0.3662, 0.5194, 0.3662, 0.6751, 0.3633, 0.5166, 0.413, 0.5167, 0.41, 0.5195, 0.3662, 0.5194, 0.413, 0.5167, 0.4131, 0.5973, 0.4101, 0.6751, 0.41, 0.5195, 0.4131, 0.6779, 0.3632, 0.6779, 0.3662, 0.6751, 0.4101, 0.6751, 0.4131, 0.5973, 0.4131, 0.6779, 0.4101, 0.6751, 0.3654, 0.9963, 0.3638, 0.8388, 0.3668, 0.8415, 0.3683, 0.9936, 0.3638, 0.8388, 0.4132, 0.8386, 0.4102, 0.8413, 0.3668, 0.8415, 0.4132, 0.8386, 0.4137, 0.9188, 0.4112, 0.9933, 0.4102, 0.8413, 0.4137, 0.9188, 0.4141, 0.996, 0.4112, 0.9933, 0.4141, 0.996, 0.3654, 0.9963, 0.3683, 0.9936, 0.4112, 0.9933, 0.4132, 0.8386, 0.3638, 0.8388, 0.3667, 0.836, 0.4103, 0.8359, 0.3638, 0.8388, 0.3632, 0.6779, 0.3662, 0.6806, 0.3667, 0.836, 0.4132, 0.7582, 0.4132, 0.8386, 0.4103, 0.8359, 0.4101, 0.6806, 0.3632, 0.6779, 0.4131, 0.6779, 0.4101, 0.6806, 0.3662, 0.6806, 0.4131, 0.6779, 0.4132, 0.7582, 0.4101, 0.6806, 0.413, 0.5167, 0.3633, 0.5166, 0.3663, 0.5139, 0.41, 0.514, 0.3633, 0.5166, 0.3644, 0.3578, 0.3673, 0.3606, 0.3663, 0.5139, 0.4133, 0.436, 0.413, 0.5167, 0.41, 0.514, 0.4107, 0.3609, 0.3644, 0.3578, 0.4136, 0.3582, 0.4107, 0.3609, 0.3673, 0.3606, 0.4136, 0.3582, 0.4133, 0.436, 0.4107, 0.3609, 0.6605, 0.3575, 0.6605, 0.4064, 0.6605, 0.4554, 0.6605, 0.5043, 0.6605, 0.5503, 0.6605, 0.5993, 0.6605, 0.6482, 0.6605, 0.6972, 0.6605, 0.7144, 0.6414, 0.7144, 0.6414, 0.7061, 0.6414, 0.6189, 0.6414, 0.4936, 0.6414, 0.4446, 0.6414, 0.3575, 0.6019, 0.3578, 0.6019, 0.6761, 0.6019, 0.9943, 0.5847, 0.9943, 0.5847, 0.9148, 0.5847, 0.8352, 0.5847, 0.7556, 0.5847, 0.6761, 0.5847, 0.5965, 0.5847, 0.5169, 0.5847, 0.4374, 0.5847, 0.3578, 0.5675, 0.3575])
me_mesh.materials.append(mat_lambert24)
me_mesh.use_remesh_preserve_volume = False
me_mesh.use_remesh_preserve_attributes = False
me_mesh.use_mirror_vertex_groups = False
me_mesh.update()
me_mesh.normals_split_custom_set([tuple(v) for v in zip(*[iter([0.0, -1.272e-07, 1.0, 0.0, -1.272e-07, 1.0, 0.0, -1.272e-07, 1.0, 0.0, -1.272e-07, 1.0, 0.0, -1.272e-07, 1.0, 0.0, -1.272e-07, 1.0, 0.0, -1.272e-07, 1.0, 0.0, -1.272e-07, 1.0, 0.0, -1.272e-07, 1.0, 0.0, -1.272e-07, 1.0, 0.0, -1.272e-07, 1.0, 0.0, -1.272e-07, 1.0, 0.0, -1.272e-07, 1.0, 0.0, -1.272e-07, 1.0, 0.0, -1.272e-07, 1.0, 0.0, -1.272e-07, 1.0, 0.0, -1.272e-07, 1.0, 0.0, -1.272e-07, 1.0, 0.0, -1.272e-07, 1.0, 0.0, -1.272e-07, 1.0, 0.0, -1.272e-07, 1.0, 0.0, -1.272e-07, 1.0, 0.0, -1.272e-07, 1.0, 0.0, -1.272e-07, 1.0, 0.0, -1.272e-07, 1.0, 0.0, -1.272e-07, 1.0, 0.0, -1.272e-07, 1.0, 0.0, -1.272e-07, 1.0, 0.0, -1.272e-07, 1.0, 0.0, -1.272e-07, 1.0, 0.0, -1.272e-07, 1.0, 0.0, -1.272e-07, 1.0, -0.3636, -2.586e-07, 0.9316, -0.3636, -2.586e-07, 0.9316, -0.3636, -2.586e-07, 0.9316, -0.3636, -2.586e-07, 0.9316, 0.0, -0.3358, 0.9419, 0.0, -0.3358, 0.9419, 0.0, -0.3358, 0.9419, 0.0, -0.3358, 0.9419, 0.0, 0.3358, 0.9419, 0.0, 0.3358, 0.9419, 0.0, 0.3358, 0.9419, 0.0, 0.3358, 0.9419, 0.0, -0.3358, 0.9419, 0.0, -0.3358, 0.9419, 0.0, -0.3358, 0.9419, 0.0, -0.3358, 0.9419, 0.3638, -2.042e-07, 0.9315, 0.3638, -2.042e-07, 0.9315, 0.3638, -2.042e-07, 0.9315, 0.3638, -2.042e-07, 0.9315, 0.0, 0.3358, 0.9419, 0.0, 0.3358, 0.9419, 0.0, 0.3358, 0.9419, 0.0, 0.3358, 0.9419, 0.0, -0.3358, 0.9419, 0.0, -0.3358, 0.9419, 0.0, -0.3358, 0.9419, 0.0, -0.3358, 0.9419, 0.3638, -1.319e-08, 0.9315, 0.3638, -1.319e-08, 0.9315, 0.3638, -1.319e-08, 0.9315, 0.3638, -1.319e-08, 0.9315, 0.0, 0.3358, 0.9419, 0.0, 0.3358, 0.9419, 0.0, 0.3358, 0.9419, 0.0, 0.3358, 0.9419, -0.3637, -8.806e-08, 0.9315, -0.3637, -8.806e-08, 0.9315, -0.3637, -8.806e-08, 0.9315, -0.3637, -8.806e-08, 0.9315, 0.0, -0.3358, 0.9419, 0.0, -0.3358, 0.9419, 0.0, -0.3358, 0.9419, 0.0, -0.3358, 0.9419, 0.0, 0.3358, 0.9419, 0.0, 0.3358, 0.9419, 0.0, 0.3358, 0.9419, 0.0, 0.3358, 0.9419, 0.0, -0.3358, 0.9419, 0.0, -0.3358, 0.9419, 0.0, -0.3358, 0.9419, 0.0, -0.3358, 0.9419, 0.3637, -1.347e-07, 0.9315, 0.3637, -1.347e-07, 0.9315, 0.3637, -1.347e-07, 0.9315, 0.3637, -1.347e-07, 0.9315, 0.0, 0.3358, 0.9419, 0.0, 0.3358, 0.9419, 0.0, 0.3358, 0.9419, 0.0, 0.3358, 0.9419, -1.0, 3.656e-10, 0.0003093, -1.0, 3.656e-10, 0.0003093, -1.0, 3.656e-10, 0.0003093, -1.0, 3.656e-10, 0.0003093, -0.3636, -2.095e-07, 0.9316, -0.3636, -2.095e-07, 0.9316, -0.3636, -2.095e-07, 0.9316, -0.3636, -2.095e-07, 0.9316, 0.0, -0.3358, 0.9419, 0.0, -0.3358, 0.9419, 0.0, -0.3358, 0.9419, 0.0, -0.3358, 0.9419, 0.0, 0.3358, 0.9419, 0.0, 0.3358, 0.9419, 0.0, 0.3358, 0.9419, 0.0, 0.3358, 0.9419, 0.0, -0.3358, 0.9419, 0.0, -0.3358, 0.9419, 0.0, -0.3358, 0.9419, 0.0, -0.3358, 0.9419, 0.3638, 3.597e-08, 0.9315, 0.3638, 3.597e-08, 0.9315, 0.3638, 3.597e-08, 0.9315, 0.3638, 3.597e-08, 0.9315, 0.0, 0.3358, 0.9419, 0.0, 0.3358, 0.9419, 0.0, 0.3358, 0.9419, 0.0, 0.3358, 0.9419, -0.3637, -3.078e-07, 0.9315, -0.3637, -3.078e-07, 0.9315, -0.3637, -3.078e-07, 0.9315, -0.3637, -3.078e-07, 0.9315, 0.0, -0.3358, 0.9419, 0.0, -0.3358, 0.9419, 0.0, -0.3358, 0.9419, 0.0, -0.3358, 0.9419, 1.0, -9.828e-07, 0.0, 1.0, -9.828e-07, 0.0, 1.0, -9.828e-07, 0.0, 1.0, -9.828e-07, 0.0, 0.0, 0.3358, 0.9419, 0.0, 0.3358, 0.9419, 0.0, 0.3358, 0.9419, 0.0, 0.3358, 0.9419, 0.0, -1.272e-07, 1.0, 0.0, -1.272e-07, 1.0, 0.0, -1.272e-07, 1.0, 0.0, -1.272e-07, 1.0, 0.0, 1.0, 0.0, 0.0, 1.0, 0.0, 0.0, 1.0, 0.0, 0.0, 1.0, 0.0, 0.0, -1.442e-07, 1.0, 0.0, -1.442e-07, 1.0, 0.0, -1.442e-07, 1.0, 0.0, -1.442e-07, 1.0, 1.024e-08, 1.237e-08, -1.0, 1.024e-08, 1.237e-08, -1.0, 1.024e-08, 1.237e-08, -1.0, 1.024e-08, 1.237e-08, -1.0, 1.024e-08, 1.237e-08, -1.0, 1.024e-08, 1.237e-08, -1.0, 1.024e-08, 1.237e-08, -1.0, 1.024e-08, 1.237e-08, -1.0, 1.024e-08, 1.237e-08, -1.0, 1.024e-08, 1.237e-08, -1.0, 1.024e-08, 1.237e-08, -1.0, 1.024e-08, 1.237e-08, -1.0, 1.024e-08, 1.237e-08, -1.0, 1.024e-08, 1.237e-08, -1.0, 1.024e-08, 1.237e-08, -1.0, 1.024e-08, 1.237e-08, -1.0, 1.024e-08, 1.237e-08, -1.0, 1.024e-08, 1.237e-08, -1.0, 1.024e-08, 1.237e-08, -1.0, 1.024e-08, 1.237e-08, -1.0, 0.0, 1.0, 1.379e-07, 0.0, 1.0, 1.379e-07, 0.0, 1.0, 1.379e-07, 0.0, 1.0, 1.379e-07, 0.0, -1.272e-07, 1.0, 0.0, -1.272e-07, 1.0, 0.0, -1.272e-07, 1.0, 0.0, -1.272e-07, 1.0, 0.0, -1.442e-07, 1.0, 0.0, -1.442e-07, 1.0, 0.0, -1.442e-07, 1.0, 0.0, -1.442e-07, 1.0, 0.0, -1.272e-07, 1.0, 0.0, -1.272e-07, 1.0, 0.0, -1.272e-07, 1.0, 0.0, -1.272e-07, 1.0, 0.0, -1.442e-07, 1.0, 0.0, -1.442e-07, 1.0, 0.0, -1.442e-07, 1.0, 0.0, -1.442e-07, 1.0, 0.0, -1.442e-07, 1.0, 0.0, -1.442e-07, 1.0, 0.0, -1.442e-07, 1.0, 0.0, -1.442e-07, 1.0, 0.0, -1.272e-07, 1.0, 0.0, -1.272e-07, 1.0, 0.0, -1.272e-07, 1.0, 0.0, -1.272e-07, 1.0, 0.0, -1.272e-07, 1.0, 0.0, -1.272e-07, 1.0, 0.0, -1.272e-07, 1.0, 0.0, -1.272e-07, 1.0, 0.0, -1.272e-07, 1.0, 0.0, -1.272e-07, 1.0, 0.0, -1.272e-07, 1.0, 0.0, -1.272e-07, 1.0, 0.0, -1.272e-07, 1.0, 0.0, -1.272e-07, 1.0, 0.0, -1.272e-07, 1.0, 0.0, -1.272e-07, 1.0, 0.0, -1.272e-07, 1.0, 0.0, -1.272e-07, 1.0, 0.0, -1.272e-07, 1.0, 0.0, -1.272e-07, 1.0, 1.0, 8.034e-08, 0.0, 1.0, 8.034e-08, 0.0, 1.0, 8.034e-08, 0.0, 1.0, 8.034e-08, 0.0, 1.0, 8.034e-08, 0.0, 1.0, 8.034e-08, 0.0, 1.0, 8.034e-08, 0.0, 1.0, 8.034e-08, 0.0, 1.0, 8.034e-08, 0.0, 1.0, 8.034e-08, 0.0, 1.0, 8.034e-08, 0.0, 1.0, 8.034e-08, 0.0, 1.0, 8.034e-08, 0.0, 1.0, 8.034e-08, 0.0, -0.3636, 3.053e-08, 0.9316, -0.3636, 3.053e-08, 0.9316, -0.3636, 3.053e-08, 0.9316, -0.3636, 3.053e-08, 0.9316, 0.0, -0.3358, 0.9419, 0.0, -0.3358, 0.9419, 0.0, -0.3358, 0.9419, 0.0, -0.3358, 0.9419, 0.0, 0.3358, 0.9419, 0.0, 0.3358, 0.9419, 0.0, 0.3358, 0.9419, 0.0, 0.3358, 0.9419, 0.0, -0.3358, 0.9419, 0.0, -0.3358, 0.9419, 0.0, -0.3358, 0.9419, 0.0, -0.3358, 0.9419, 0.3638, -2.042e-07, 0.9315, 0.3638, -2.042e-07, 0.9315, 0.3638, -2.042e-07, 0.9315, 0.3638, -2.042e-07, 0.9315, 0.0, 0.3358, 0.9419, 0.0, 0.3358, 0.9419, 0.0, 0.3358, 0.9419, 0.0, 0.3358, 0.9419, 0.0, -0.3358, 0.9419, 0.0, -0.3358, 0.9419, 0.0, -0.3358, 0.9419, 0.0, -0.3358, 0.9419, 0.3638, -1.578e-07, 0.9315, 0.3638, -1.578e-07, 0.9315, 0.3638, -1.578e-07, 0.9315, 0.3638, -1.578e-07, 0.9315, 0.0, 0.3358, 0.9419, 0.0, 0.3358, 0.9419, 0.0, 0.3358, 0.9419, 0.0, 0.3358, 0.9419, -0.3637, -8.806e-08, 0.9315, -0.3637, -8.806e-08, 0.9315, -0.3637, -8.806e-08, 0.9315, -0.3637, -8.806e-08, 0.9315, 0.0, -0.3358, 0.9419, 0.0, -0.3358, 0.9419, 0.0, -0.3358, 0.9419, 0.0, -0.3358, 0.9419, 0.0, 0.3358, 0.9419, 0.0, 0.3358, 0.9419, 0.0, 0.3358, 0.9419, 0.0, 0.3358, 0.9419, 0.0, -0.3358, 0.9419, 0.0, -0.3358, 0.9419, 0.0, -0.3358, 0.9419, 0.0, -0.3358, 0.9419, 0.3637, -1.347e-07, 0.9315, 0.3637, -1.347e-07, 0.9315, 0.3637, -1.347e-07, 0.9315, 0.3637, -1.347e-07, 0.9315, 0.0, 0.3358, 0.9419, 0.0, 0.3358, 0.9419, 0.0, 0.3358, 0.9419, 0.0, 0.3358, 0.9419, -1.0, -4.11e-10, 0.0003093, -1.0, -4.11e-10, 0.0003093, -1.0, -4.11e-10, 0.0003093, -1.0, -4.11e-10, 0.0003093, -0.3636, -6.491e-08, 0.9316, -0.3636, -6.491e-08, 0.9316, -0.3636, -6.491e-08, 0.9316, -0.3636, -6.491e-08, 0.9316, 0.0, -0.3358, 0.9419, 0.0, -0.3358, 0.9419, 0.0, -0.3358, 0.9419, 0.0, -0.3358, 0.9419, 0.0, 0.3358, 0.9419, 0.0, 0.3358, 0.9419, 0.0, 0.3358, 0.9419, 0.0, 0.3358, 0.9419, 0.0, -0.3358, 0.9419, 0.0, -0.3358, 0.9419, 0.0, -0.3358, 0.9419, 0.0, -0.3358, 0.9419, 0.3638, -2.533e-07, 0.9315, 0.3638, -2.533e-07, 0.9315, 0.3638, -2.533e-07, 0.9315, 0.3638, -2.533e-07, 0.9315, 0.0, 0.3358, 0.9419, 0.0, 0.3358, 0.9419, 0.0, 0.3358, 0.9419, 0.0, 0.3358, 0.9419, -0.3637, -1.857e-08, 0.9315, -0.3637, -1.857e-08, 0.9315, -0.3637, -1.857e-08, 0.9315, -0.3637, -1.857e-08, 0.9315, 0.0, -0.3358, 0.9419, 0.0, -0.3358, 0.9419, 0.0, -0.3358, 0.9419, 0.0, -0.3358, 0.9419, 1.0, 6.077e-07, 0.0, 1.0, 6.077e-07, 0.0, 1.0, 6.077e-07, 0.0, 1.0, 6.077e-07, 0.0, 0.0, 0.3358, 0.9419, 0.0, 0.3358, 0.9419, 0.0, 0.3358, 0.9419, 0.0, 0.3358, 0.9419, 0.0, -0.3358, 0.9419, 0.0, -0.3358, 0.9419, 0.0, -0.3358, 0.9419, 0.0, -0.3358, 0.9419, 0.3638, -4.71e-08, 0.9315, 0.3638, -4.71e-08, 0.9315, 0.3638, -4.71e-08, 0.9315, 0.3638, -4.71e-08, 0.9315, 0.0, 0.3358, 0.9419, 0.0, 0.3358, 0.9419, 0.0, 0.3358, 0.9419, 0.0, 0.3358, 0.9419, -0.3636, -3.809e-07, 0.9316, -0.3636, -3.809e-07, 0.9316, -0.3636, -3.809e-07, 0.9316, -0.3636, -3.809e-07, 0.9316, 0.0, 0.3358, 0.9419, 0.0, 0.3358, 0.9419, 0.0, 0.3358, 0.9419, 0.0, -0.3358, 0.9419, 0.0, -0.3358, 0.9419, 0.0, -0.3358, 0.9419, 0.0, -0.3358, 0.9419, 0.3637, 1.503e-08, 0.9315, 0.3637, 1.503e-08, 0.9315, 0.3637, 1.503e-08, 0.9315, 0.3637, 1.503e-08, 0.9315, 0.0, 0.3358, 0.9419, 0.0, 0.3358, 0.9419, 0.0, 0.3358, 0.9419, 0.0, 0.3358, 0.9419, 0.0, 0.3358, 0.9419, 0.0, 0.3358, 0.9419, 0.0, 0.3358, 0.9419, -0.3637, -1.234e-07, 0.9315, -0.3637, -1.234e-07, 0.9315, -0.3637, -1.234e-07, 0.9315, -0.3637, -1.234e-07, 0.9315, -0.3637, -1.228e-07, 0.9315, -0.3637, -1.228e-07, 0.9315, -0.3637, -1.228e-07, 0.9315, -0.3637, -1.228e-07, 0.9315, 0.0, -0.3358, 0.9419, 0.0, -0.3358, 0.9419, 0.0, -0.3358, 0.9419, 0.0, -0.3358, 0.9419, 0.0, 0.3358, 0.9419, 0.0, 0.3358, 0.9419, 0.0, 0.3358, 0.9419, 0.0, 0.3358, 0.9419, 0.3638, -1.607e-07, 0.9315, 0.3638, -1.607e-07, 0.9315, 0.3638, -1.607e-07, 0.9315, 0.3638, -1.607e-07, 0.9315, 0.0, 0.3358, 0.9419, 0.0, 0.3358, 0.9419, 0.0, 0.3358, 0.9419, -0.3636, -2.053e-07, 0.9316, -0.3636, -2.053e-07, 0.9316, -0.3636, -2.053e-07, 0.9316, -0.3636, -2.053e-07, 0.9316, 0.0, -0.3358, 0.9419, 0.0, -0.3358, 0.9419, 0.0, -0.3358, 0.9419, 0.0, -0.3358, 0.9419, 0.0, 0.3358, 0.9419, 0.0, 0.3358, 0.9419, 0.0, 0.3358, 0.9419, 0.0, 0.3358, 0.9419, 0.3638, -2.228e-07, 0.9315, 0.3638, -2.228e-07, 0.9315, 0.3638, -2.228e-07, 0.9315, 0.3638, -2.228e-07, 0.9315, 0.0, 0.3358, 0.9419, 0.0, 0.3358, 0.9419, 0.0, 0.3358, 0.9419, 0.0, -1.0, 0.0, 0.0, -1.0, 0.0, 0.0, -1.0, 0.0, 0.0, -1.0, 0.0, 0.0, -1.0, 0.0, 0.0, -1.0, 0.0, 0.0, -1.0, 0.0, 0.0, -1.0, 0.0, 0.0, -1.0, 0.0, 0.0, -1.0, 0.0, 0.0, -1.0, 0.0, 0.0, -1.0, 0.0, 0.0, -1.0, 0.0, 0.0, -1.0, 0.0, 0.0, -1.0, 0.0, 0.0, -1.0, 0.0, 0.0, -1.0, 0.0, 0.0, -1.0, 0.0, 0.0, -1.0, 0.0, 0.0, -1.0, 0.0, 0.0, -1.0, 0.0, 0.0, -1.0, 0.0, 0.0, -1.0, 0.0, 0.0, -1.0, 0.0, 0.0, -1.0, 0.0, 0.0, -1.0, 0.0, 0.0, -1.0, 0.0, 0.0, -1.0, 0.0, 0.0, -1.0, 0.0, 0.0, -1.0, 0.0, 0.0, -1.0, 0.0, 0.0, -1.0, 0.0, 0.0, -0.389, 0.9212, 0.0, -0.389, 0.9212, 0.0, -0.389, 0.9212, 0.0, -0.389, 0.9212, 0.0, -0.389, 0.9212, 0.0, -0.389, 0.9212, 0.0, -0.389, 0.9212, 0.0, -0.389, 0.9212, 0.0, -0.389, 0.9212, 0.0, -0.389, 0.9212, 0.0, -0.389, 0.9212, 0.0, -0.389, 0.9212, 0.0, -0.389, 0.9212, 0.0, -0.389, 0.9212, 0.0, -0.389, 0.9212, 0.0, -0.389, 0.9212, 0.0, -0.389, 0.9212, 0.0, -0.389, 0.9212, 0.0, -0.389, 0.9212, 0.0, -0.389, 0.9212, 0.0, -0.389, 0.9212, 0.0, -0.389, 0.9212, 0.0, -0.389, 0.9212, 0.0, 9.056e-08, 1.0, 0.0, 9.056e-08, 1.0, 0.0, 9.056e-08, 1.0, 0.0, 9.056e-08, 1.0, 0.0, 0.589, 0.8081, 0.0, 0.589, 0.8081, 0.0, 0.589, 0.8081, 0.0, 0.589, 0.8081, 0.0, 0.589, 0.8081, 0.0, 0.589, 0.8081, 0.0, 0.589, 0.8081, 0.0, 0.589, 0.8081, 0.0, 0.589, 0.8081, 0.0, 0.589, 0.8081, 0.0, 0.589, 0.8081, 0.0, 0.589, 0.8081, 0.0, 0.589, 0.8081, 0.0, 0.589, 0.8081, 0.0, 0.589, 0.8081, 0.0, 0.589, 0.8081, -1.0, -1.137e-09, 0.0, -1.0, -1.137e-09, 0.0, -1.0, -1.137e-09, 0.0, -1.0, -1.137e-09, 0.0, 0.0, 9.056e-08, 1.0, 0.0, 9.056e-08, 1.0, 0.0, 9.056e-08, 1.0, 0.0, 9.056e-08, 1.0, 0.0, 9.056e-08, 1.0, 0.0, 9.056e-08, 1.0, 0.0, 9.056e-08, 1.0, 0.0, 9.056e-08, 1.0, 0.0, 9.056e-08, 1.0, 0.0, 9.056e-08, 1.0, 0.0, 9.056e-08, 1.0, 0.0, 9.056e-08, 1.0, 0.0, 9.056e-08, 1.0, 0.0, 9.056e-08, 1.0, 0.0, 9.056e-08, 1.0, 0.0, 9.056e-08, 1.0, -0.4552, 0.0, 0.8904, -0.4552, 0.0, 0.8904, -0.4552, 0.0, 0.8904, -0.4552, 0.0, 0.8904, 0.4552, 0.0, 0.8904, 0.4552, 0.0, 0.8904, 0.4552, 0.0, 0.8904, 0.4552, 0.0, 0.8904, 0.0, 9.056e-08, 1.0, 0.0, 9.056e-08, 1.0, 0.0, 9.056e-08, 1.0, 0.0, 9.056e-08, 1.0, -0.4878, 3.011e-07, 0.8729, -0.4878, 3.011e-07, 0.8729, -0.4878, 3.011e-07, 0.8729, -0.4878, 3.011e-07, 0.8729, 0.4878, 0.0, 0.8729, 0.4878, 0.0, 0.8729, 0.4878, 0.0, 0.8729, 0.4878, 0.0, 0.8729, 0.0, 9.056e-08, 1.0, 0.0, 9.056e-08, 1.0, 0.0, 9.056e-08, 1.0, 0.0, 9.056e-08, 1.0, -0.4262, 1.315e-07, 0.9047, -0.4262, 1.315e-07, 0.9047, -0.4262, 1.315e-07, 0.9047, -0.4262, 1.315e-07, 0.9047, 0.4261, 0.0, 0.9047, 0.4261, 0.0, 0.9047, 0.4261, 0.0, 0.9047, 0.4261, 0.0, 0.9047, 0.0, 0.0, 1.0, 0.0, 0.0, 1.0, 0.0, 0.0, 1.0, 0.0, -1.272e-07, 1.0, 0.0, -1.272e-07, 1.0, 0.0, -1.272e-07, 1.0, 0.0, -1.272e-07, 1.0, 0.0, -1.272e-07, 1.0, 0.0, -1.272e-07, 1.0, 0.0, -1.272e-07, 1.0, 0.0, -1.272e-07, 1.0, 0.0, -1.272e-07, 1.0, 0.0, -1.272e-07, 1.0, 0.0, -1.272e-07, 1.0, 0.0, -1.272e-07, 1.0, 0.0, -1.272e-07, 1.0, 0.0, -1.272e-07, 1.0, 0.0, -1.272e-07, 1.0, 0.0, -1.272e-07, 1.0, 0.0, -1.272e-07, 1.0, 0.0, -1.272e-07, 1.0, 0.0, -1.272e-07, 1.0, 0.0, -1.272e-07, 1.0, 0.0, -1.272e-07, 1.0, 0.0, -1.272e-07, 1.0, 0.0, -1.272e-07, 1.0, 0.0, -1.272e-07, 1.0, 0.0, -1.272e-07, 1.0, 0.0, -1.272e-07, 1.0, 0.0, -1.272e-07, 1.0, 0.0, -1.272e-07, 1.0, 0.0, -1.272e-07, 1.0, 0.0, -1.272e-07, 1.0, 0.0, -1.272e-07, 1.0, 0.0, -1.272e-07, 1.0, -0.3636, -2.586e-07, 0.9316, -0.3636, -2.586e-07, 0.9316, -0.3636, -2.586e-07, 0.9316, -0.3636, -2.586e-07, 0.9316, 0.0, -0.3358, 0.9419, 0.0, -0.3358, 0.9419, 0.0, -0.3358, 0.9419, 0.0, -0.3358, 0.9419, 0.0, 0.3358, 0.9419, 0.0, 0.3358, 0.9419, 0.0, 0.3358, 0.9419, 0.0, 0.3358, 0.9419, 0.0, -0.3358, 0.9419, 0.0, -0.3358, 0.9419, 0.0, -0.3358, 0.9419, 0.0, -0.3358, 0.9419, 0.3638, -2.042e-07, 0.9315, 0.3638, -2.042e-07, 0.9315, 0.3638, -2.042e-07, 0.9315, 0.3638, -2.042e-07, 0.9315, 0.0, 0.3358, 0.9419, 0.0, 0.3358, 0.9419, 0.0, 0.3358, 0.9419, 0.0, 0.3358, 0.9419, 0.0, -0.3358, 0.9419, 0.0, -0.3358, 0.9419, 0.0, -0.3358, 0.9419, 0.0, -0.3358, 0.9419, 0.3638, -1.319e-08, 0.9315, 0.3638, -1.319e-08, 0.9315, 0.3638, -1.319e-08, 0.9315, 0.3638, -1.319e-08, 0.9315, 0.0, 0.3358, 0.9419, 0.0, 0.3358, 0.9419, 0.0, 0.3358, 0.9419, 0.0, 0.3358, 0.9419, -0.3637, -8.806e-08, 0.9315, -0.3637, -8.806e-08, 0.9315, -0.3637, -8.806e-08, 0.9315, -0.3637, -8.806e-08, 0.9315, 0.0, -0.3358, 0.9419, 0.0, -0.3358, 0.9419, 0.0, -0.3358, 0.9419, 0.0, -0.3358, 0.9419, 0.0, 0.3358, 0.9419, 0.0, 0.3358, 0.9419, 0.0, 0.3358, 0.9419, 0.0, 0.3358, 0.9419, 0.0001038, -0.3332, 0.9429, 0.0001038, -0.3332, 0.9429, 0.0001038, -0.3332, 0.9429, 0.0001038, -0.3332, 0.9429, 0.3637, -1.347e-07, 0.9315, 0.3637, -1.347e-07, 0.9315, 0.3637, -1.347e-07, 0.9315, 0.3637, -1.347e-07, 0.9315, 0.0, 0.3358, 0.9419, 0.0, 0.3358, 0.9419, 0.0, 0.3358, 0.9419, 0.0, 0.3358, 0.9419, -1.0, -4.108e-10, 0.0003093, -1.0, -4.108e-10, 0.0003093, -1.0, -4.108e-10, 0.0003093, -1.0, -4.108e-10, 0.0003093, -0.3636, -2.095e-07, 0.9316, -0.3636, -2.095e-07, 0.9316, -0.3636, -2.095e-07, 0.9316, -0.3636, -2.095e-07, 0.9316, 0.0, -0.3358, 0.9419, 0.0, -0.3358, 0.9419, 0.0, -0.3358, 0.9419, 0.0, -0.3358, 0.9419, 0.0, 0.3358, 0.9419, 0.0, 0.3358, 0.9419, 0.0, 0.3358, 0.9419, 0.0, 0.3358, 0.9419, 0.0, -0.3358, 0.9419, 0.0, -0.3358, 0.9419, 0.0, -0.3358, 0.9419, 0.0, -0.3358, 0.9419, 0.3638, 3.597e-08, 0.9315, 0.3638, 3.597e-08, 0.9315, 0.3638, 3.597e-08, 0.9315, 0.3638, 3.597e-08, 0.9315, 0.0, 0.3358, 0.9419, 0.0, 0.3358, 0.9419, 0.0, 0.3358, 0.9419, 0.0, 0.3358, 0.9419, -0.3637, -3.078e-07, 0.9315, -0.3637, -3.078e-07, 0.9315, -0.3637, -3.078e-07, 0.9315, -0.3637, -3.078e-07, 0.9315, -0.0001038, -0.3332, 0.9429, -0.0001038, -0.3332, 0.9429, -0.0001038, -0.3332, 0.9429, -0.0001038, -0.3332, 0.9429, 1.0, -9.823e-07, 0.0, 1.0, -9.823e-07, 0.0, 1.0, -9.823e-07, 0.0, 1.0, -9.823e-07, 0.0, 0.0, 0.3358, 0.9419, 0.0, 0.3358, 0.9419, 0.0, 0.3358, 0.9419, 0.0, 0.3358, 0.9419, 0.0, -1.272e-07, 1.0, 0.0, -1.272e-07, 1.0, 0.0, -1.272e-07, 1.0, 0.0, -1.272e-07, 1.0, 0.0, -1.442e-07, 1.0, 0.0, -1.442e-07, 1.0, 0.0, -1.442e-07, 1.0, 0.0, -1.442e-07, 1.0, 0.0, -1.272e-07, 1.0, 0.0, -1.272e-07, 1.0, 0.0, -1.272e-07, 1.0, 0.0, -1.272e-07, 1.0, 0.0, -1.442e-07, 1.0, 0.0, -1.442e-07, 1.0, 0.0, -1.442e-07, 1.0, 0.0, -1.442e-07, 1.0, 0.0, -1.272e-07, 1.0, 0.0, -1.272e-07, 1.0, 0.0, -1.272e-07, 1.0, 0.0, -1.272e-07, 1.0, 0.0, -1.442e-07, 1.0, 0.0, -1.442e-07, 1.0, 0.0, -1.442e-07, 1.0, 0.0, -1.442e-07, 1.0, 0.0, -1.442e-07, 1.0, 0.0, -1.442e-07, 1.0, 0.0, -1.442e-07, 1.0, 0.0, -1.442e-07, 1.0, 0.0, -1.272e-07, 1.0, 0.0, -1.272e-07, 1.0, 0.0, -1.272e-07, 1.0, 0.0, -1.272e-07, 1.0, 0.0, -1.272e-07, 1.0, 0.0, -1.272e-07, 1.0, 0.0, -1.272e-07, 1.0, 0.0, -1.272e-07, 1.0, 0.0, -1.272e-07, 1.0, 0.0, -1.272e-07, 1.0, 0.0, -1.272e-07, 1.0, 0.0, -1.272e-07, 1.0, 0.0, -1.272e-07, 1.0, 0.0, -1.272e-07, 1.0, 0.0, -1.272e-07, 1.0, 0.0, -1.272e-07, 1.0, 0.0, -1.272e-07, 1.0, 0.0, -1.272e-07, 1.0, 0.0, -1.272e-07, 1.0, 0.0, -1.272e-07, 1.0, -0.3636, 3.053e-08, 0.9316, -0.3636, 3.053e-08, 0.9316, -0.3636, 3.053e-08, 0.9316, -0.3636, 3.053e-08, 0.9316, 0.0, -0.3358, 0.9419, 0.0, -0.3358, 0.9419, 0.0, -0.3358, 0.9419, 0.0, -0.3358, 0.9419, 0.0, 0.3358, 0.9419, 0.0, 0.3358, 0.9419, 0.0, 0.3358, 0.9419, 0.0, 0.3358, 0.9419, 0.0, -0.3358, 0.9419, 0.0, -0.3358, 0.9419, 0.0, -0.3358, 0.9419, 0.0, -0.3358, 0.9419, 0.3638, -2.042e-07, 0.9315, 0.3638, -2.042e-07, 0.9315, 0.3638, -2.042e-07, 0.9315, 0.3638, -2.042e-07, 0.9315, 0.0, 0.3358, 0.9419, 0.0, 0.3358, 0.9419, 0.0, 0.3358, 0.9419, 0.0, 0.3358, 0.9419, 0.0, -0.3358, 0.9419, 0.0, -0.3358, 0.9419, 0.0, -0.3358, 0.9419, 0.0, -0.3358, 0.9419, 0.3638, -1.578e-07, 0.9315, 0.3638, -1.578e-07, 0.9315, 0.3638, -1.578e-07, 0.9315, 0.3638, -1.578e-07, 0.9315, 0.0, 0.3358, 0.9419, 0.0, 0.3358, 0.9419, 0.0, 0.3358, 0.9419, 0.0, 0.3358, 0.9419, -0.3637, -8.806e-08, 0.9315, -0.3637, -8.806e-08, 0.9315, -0.3637, -8.806e-08, 0.9315, -0.3637, -8.806e-08, 0.9315, 0.0, -0.3358, 0.9419, 0.0, -0.3358, 0.9419, 0.0, -0.3358, 0.9419, 0.0, -0.3358, 0.9419, 0.0, 0.3358, 0.9419, 0.0, 0.3358, 0.9419, 0.0, 0.3358, 0.9419, 0.0, 0.3358, 0.9419, 0.0, -0.3358, 0.9419, 0.0, -0.3358, 0.9419, 0.0, -0.3358, 0.9419, 0.0, -0.3358, 0.9419, 0.3637, -1.347e-07, 0.9315, 0.3637, -1.347e-07, 0.9315, 0.3637, -1.347e-07, 0.9315, 0.3637, -1.347e-07, 0.9315, 0.0, 0.3358, 0.9419, 0.0, 0.3358, 0.9419, 0.0, 0.3358, 0.9419, 0.0, 0.3358, 0.9419, -1.0, -4.11e-10, 0.0003093, -1.0, -4.11e-10, 0.0003093, -1.0, -4.11e-10, 0.0003093, -1.0, -4.11e-10, 0.0003093, -0.3636, -6.491e-08, 0.9316, -0.3636, -6.491e-08, 0.9316, -0.3636, -6.491e-08, 0.9316, -0.3636, -6.491e-08, 0.9316, 0.0, -0.3358, 0.9419, 0.0, -0.3358, 0.9419, 0.0, -0.3358, 0.9419, 0.0, -0.3358, 0.9419, 0.0, 0.3358, 0.9419, 0.0, 0.3358, 0.9419, 0.0, 0.3358, 0.9419, 0.0, 0.3358, 0.9419, 0.0, -0.3358, 0.9419, 0.0, -0.3358, 0.9419, 0.0, -0.3358, 0.9419, 0.0, -0.3358, 0.9419, 0.3638, -2.533e-07, 0.9315, 0.3638, -2.533e-07, 0.9315, 0.3638, -2.533e-07, 0.9315, 0.3638, -2.533e-07, 0.9315, 0.0, 0.3358, 0.9419, 0.0, 0.3358, 0.9419, 0.0, 0.3358, 0.9419, 0.0, 0.3358, 0.9419, -0.3637, -1.857e-08, 0.9315, -0.3637, -1.857e-08, 0.9315, -0.3637, -1.857e-08, 0.9315, -0.3637, -1.857e-08, 0.9315, 0.0, -0.3358, 0.9419, 0.0, -0.3358, 0.9419, 0.0, -0.3358, 0.9419, 0.0, -0.3358, 0.9419, 1.0, 6.077e-07, 0.0, 1.0, 6.077e-07, 0.0, 1.0, 6.077e-07, 0.0, 1.0, 6.077e-07, 0.0, 0.0, 0.3358, 0.9419, 0.0, 0.3358, 0.9419, 0.0, 0.3358, 0.9419, 0.0, 0.3358, 0.9419, 0.0, -0.3358, 0.9419, 0.0, -0.3358, 0.9419, 0.0, -0.3358, 0.9419, 0.0, -0.3358, 0.9419, 0.3638, -3.364e-07, 0.9315, 0.3638, -3.364e-07, 0.9315, 0.3638, -3.364e-07, 0.9315, 0.3638, -3.364e-07, 0.9315, 0.0, 0.3358, 0.9419, 0.0, 0.3358, 0.9419, 0.0, 0.3358, 0.9419, 0.0, 0.3358, 0.9419, -0.3636, -9.176e-08, 0.9316, -0.3636, -9.176e-08, 0.9316, -0.3636, -9.176e-08, 0.9316, -0.3636, -9.176e-08, 0.9316, 0.0, 0.3358, 0.9419, 0.0, 0.3358, 0.9419, 0.0, 0.3358, 0.9419, 0.0, -0.3358, 0.9419, 0.0, -0.3358, 0.9419, 0.0, -0.3358, 0.9419, 0.0, -0.3358, 0.9419, 0.3637, -1.296e-07, 0.9315, 0.3637, -1.296e-07, 0.9315, 0.3637, -1.296e-07, 0.9315, 0.3637, -1.296e-07, 0.9315, 0.0, 0.3358, 0.9419, 0.0, 0.3358, 0.9419, 0.0, 0.3358, 0.9419, 0.0, 0.3358, 0.9419, 0.0, 0.3358, 0.9419, 0.0, 0.3358, 0.9419, 0.0, 0.3358, 0.9419, -0.3637, -1.245e-07, 0.9315, -0.3637, -1.245e-07, 0.9315, -0.3637, -1.245e-07, 0.9315, -0.3637, -1.245e-07, 0.9315, -0.3637, -2.674e-07, 0.9315, -0.3637, -2.674e-07, 0.9315, -0.3637, -2.674e-07, 0.9315, -0.3637, -2.674e-07, 0.9315, 0.0, -0.3358, 0.9419, 0.0, -0.3358, 0.9419, 0.0, -0.3358, 0.9419, 0.0, -0.3358, 0.9419, 0.0, 0.3358, 0.9419, 0.0, 0.3358, 0.9419, 0.0, 0.3358, 0.9419, 0.0, 0.3358, 0.9419, 0.3638, 1.286e-07, 0.9315, 0.3638, 1.286e-07, 0.9315, 0.3638, 1.286e-07, 0.9315, 0.3638, 1.286e-07, 0.9315, 0.0, 0.3358, 0.9419, 0.0, 0.3358, 0.9419, 0.0, 0.3358, 0.9419, -0.3636, 8.387e-08, 0.9316, -0.3636, 8.387e-08, 0.9316, -0.3636, 8.387e-08, 0.9316, -0.3636, 8.387e-08, 0.9316, 0.0, -0.3358, 0.9419, 0.0, -0.3358, 0.9419, 0.0, -0.3358, 0.9419, 0.0, -0.3358, 0.9419, 0.0, 0.3358, 0.9419, 0.0, 0.3358, 0.9419, 0.0, 0.3358, 0.9419, 0.0, 0.3358, 0.9419, 0.3638, -2.228e-07, 0.9315, 0.3638, -2.228e-07, 0.9315, 0.3638, -2.228e-07, 0.9315, 0.3638, -2.228e-07, 0.9315, 0.0, 0.3358, 0.9419, 0.0, 0.3358, 0.9419, 0.0, 0.3358, 0.9419, -1.0, 4.291e-07, -1.102e-05, -1.0, 4.291e-07, -1.102e-05, -1.0, 4.291e-07, -1.102e-05, -1.0, 4.291e-07, -1.102e-05, -1.0, 4.291e-07, -1.102e-05, -1.0, 4.291e-07, -1.102e-05, -1.0, 4.291e-07, -1.102e-05, -1.0, 4.291e-07, -1.102e-05, -1.0, 4.291e-07, -1.102e-05, -1.0, 4.291e-07, -1.102e-05, -1.0, 4.291e-07, -1.102e-05, -1.0, 4.291e-07, -1.102e-05, -1.0, 4.291e-07, -1.102e-05, -1.0, 4.291e-07, -1.102e-05, -1.0, 4.291e-07, -1.102e-05, -1.394e-07, -1.102e-06, 1.0, -1.394e-07, -1.102e-06, 1.0, -1.394e-07, -1.102e-06, 1.0, -1.394e-07, -1.102e-06, 1.0, -1.394e-07, -1.102e-06, 1.0, -1.394e-07, -1.102e-06, 1.0, -1.394e-07, -1.102e-06, 1.0, -1.394e-07, -1.102e-06, 1.0, -1.394e-07, -1.102e-06, 1.0, -1.394e-07, -1.102e-06, 1.0, -1.394e-07, -1.102e-06, 1.0, -1.394e-07, -1.102e-06, 1.0, -1.394e-07, -1.102e-06, 1.0])] * 3)])

# ---- objects
ob_sm_env_wall_interior_01 = bpy.data.objects.new('SM_Env_Wall_Interior_01', me_mesh)

# ---- transforms, parenting, visibility, modifiers, constraints
ob_sm_env_wall_interior_01.location = (0.0, 0.0, 0.0)
ob_sm_env_wall_interior_01.rotation_euler = (1.571, -0.0, 0.0)
ob_sm_env_wall_interior_01.scale = (0.005085, 0.005085, 0.005085)
ob_sm_env_wall_interior_01.color = (0.8, 0.8, 0.8, 1.0)
ob_sm_env_wall_interior_01.lineart.crease_threshold = 0.0

# ---- collection membership
scene.collection.objects.link(ob_sm_env_wall_interior_01)

# ---- scene / render settings (as saved in the file)
scene.frame_start = 1; scene.frame_end = 250; scene.frame_set(1)
scene.render.engine = 'BLENDER_EEVEE_NEXT'
scene.render.resolution_percentage = 50
scene.render.dither_intensity = 0.0
scene.cycles.use_denoising = False
scene.cycles.samples = 128
scene.cycles.sampling_pattern = 'TABULATED_SOBOL'
scene.cycles.use_adaptive_sampling = False
scene.cycles.use_light_tree = False
scene.view_settings.view_transform = 'Standard'
bpy.context.view_layer.update()

# ---- added for rendering (the .blend has no active camera and no usable light): camera, sun
cam_auto = bpy.data.cameras.new('AutoCamera')
cam_auto.lens = 50.0
cam_auto.sensor_width = 36.0
cam_auto.clip_end = 1000.0
ob_auto_camera = bpy.data.objects.new('AutoCamera', cam_auto)
scene.collection.objects.link(ob_auto_camera)
ob_auto_camera.location = (6.55332, -5.29997, 4.74552)
ob_auto_camera.rotation_euler = (1.09748, -7.21219e-08, 0.694738)
scene.camera = ob_auto_camera
light_auto_sun = bpy.data.lights.new('AutoSun', 'SUN')
light_auto_sun.energy = 3.0
light_auto_sun.angle = 0.0523599
ob_auto_sun = bpy.data.objects.new('AutoSun', light_auto_sun)
scene.collection.objects.link(ob_auto_sun)
ob_auto_sun.rotation_euler = (0.872665, 0.174533, 0.523599)
bpy.context.view_layer.update()
